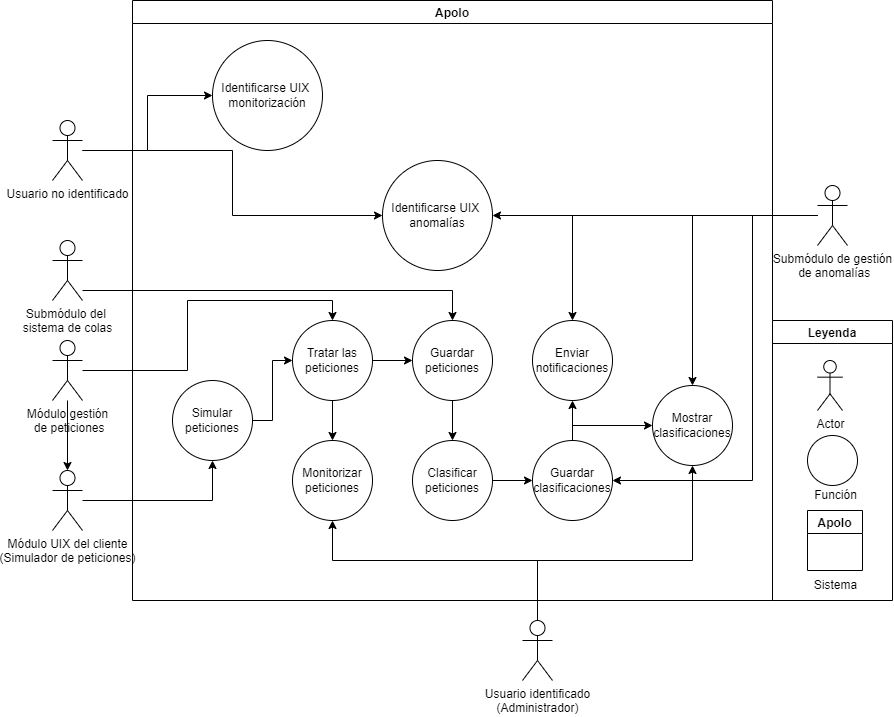

The diagram above was exported from draw.io. Its source (the exported page's mxGraphModel, read from the mxfile embedded in the PNG):
<mxGraphModel dx="1730" dy="1068" grid="1" gridSize="10" guides="1" tooltips="1" connect="1" arrows="1" fold="1" page="1" pageScale="1" pageWidth="827" pageHeight="1169" math="0" shadow="0">
  <root>
    <mxCell id="0" />
    <mxCell id="1" parent="0" />
    <mxCell id="yXJlHbisKhjz7qCMfgl8-4" value="Apolo" style="swimlane;startSize=23;" parent="1" vertex="1">
      <mxGeometry x="360" y="120" width="640" height="600" as="geometry" />
    </mxCell>
    <mxCell id="yXJlHbisKhjz7qCMfgl8-12" value="Identificarse UIX&amp;nbsp; monitorización" style="ellipse;whiteSpace=wrap;html=1;aspect=fixed;" parent="yXJlHbisKhjz7qCMfgl8-4" vertex="1">
      <mxGeometry x="80" y="40" width="110" height="110" as="geometry" />
    </mxCell>
    <mxCell id="yXJlHbisKhjz7qCMfgl8-17" value="Identificarse UIX&amp;nbsp; anomalías" style="ellipse;whiteSpace=wrap;html=1;aspect=fixed;" parent="yXJlHbisKhjz7qCMfgl8-4" vertex="1">
      <mxGeometry x="250" y="160" width="110" height="110" as="geometry" />
    </mxCell>
    <mxCell id="XKGY2Oq6qwCoMbb1oTou-23" style="edgeStyle=orthogonalEdgeStyle;rounded=0;orthogonalLoop=1;jettySize=auto;html=1;entryX=0;entryY=0.5;entryDx=0;entryDy=0;" edge="1" parent="yXJlHbisKhjz7qCMfgl8-4" source="yXJlHbisKhjz7qCMfgl8-21" target="yXJlHbisKhjz7qCMfgl8-20">
      <mxGeometry relative="1" as="geometry" />
    </mxCell>
    <mxCell id="yXJlHbisKhjz7qCMfgl8-21" value="Simular peticiones" style="ellipse;whiteSpace=wrap;html=1;aspect=fixed;" parent="yXJlHbisKhjz7qCMfgl8-4" vertex="1">
      <mxGeometry x="40" y="380" width="80" height="80" as="geometry" />
    </mxCell>
    <mxCell id="yXJlHbisKhjz7qCMfgl8-24" value="Monitorizar peticiones" style="ellipse;whiteSpace=wrap;html=1;aspect=fixed;" parent="yXJlHbisKhjz7qCMfgl8-4" vertex="1">
      <mxGeometry x="160" y="440" width="80" height="80" as="geometry" />
    </mxCell>
    <mxCell id="XKGY2Oq6qwCoMbb1oTou-26" style="edgeStyle=orthogonalEdgeStyle;rounded=0;orthogonalLoop=1;jettySize=auto;html=1;" edge="1" parent="yXJlHbisKhjz7qCMfgl8-4" source="yXJlHbisKhjz7qCMfgl8-30" target="yXJlHbisKhjz7qCMfgl8-32">
      <mxGeometry relative="1" as="geometry" />
    </mxCell>
    <mxCell id="yXJlHbisKhjz7qCMfgl8-30" value="Guardar peticiones" style="ellipse;whiteSpace=wrap;html=1;aspect=fixed;" parent="yXJlHbisKhjz7qCMfgl8-4" vertex="1">
      <mxGeometry x="280" y="320" width="80" height="80" as="geometry" />
    </mxCell>
    <mxCell id="XKGY2Oq6qwCoMbb1oTou-27" style="edgeStyle=orthogonalEdgeStyle;rounded=0;orthogonalLoop=1;jettySize=auto;html=1;" edge="1" parent="yXJlHbisKhjz7qCMfgl8-4" source="yXJlHbisKhjz7qCMfgl8-32" target="yXJlHbisKhjz7qCMfgl8-57">
      <mxGeometry relative="1" as="geometry" />
    </mxCell>
    <mxCell id="yXJlHbisKhjz7qCMfgl8-32" value="Clasificar peticiones" style="ellipse;whiteSpace=wrap;html=1;aspect=fixed;" parent="yXJlHbisKhjz7qCMfgl8-4" vertex="1">
      <mxGeometry x="280" y="440" width="80" height="80" as="geometry" />
    </mxCell>
    <mxCell id="XKGY2Oq6qwCoMbb1oTou-24" style="edgeStyle=orthogonalEdgeStyle;rounded=0;orthogonalLoop=1;jettySize=auto;html=1;" edge="1" parent="yXJlHbisKhjz7qCMfgl8-4" source="yXJlHbisKhjz7qCMfgl8-20" target="yXJlHbisKhjz7qCMfgl8-24">
      <mxGeometry relative="1" as="geometry" />
    </mxCell>
    <mxCell id="XKGY2Oq6qwCoMbb1oTou-25" style="edgeStyle=orthogonalEdgeStyle;rounded=0;orthogonalLoop=1;jettySize=auto;html=1;" edge="1" parent="yXJlHbisKhjz7qCMfgl8-4" source="yXJlHbisKhjz7qCMfgl8-20" target="yXJlHbisKhjz7qCMfgl8-30">
      <mxGeometry relative="1" as="geometry" />
    </mxCell>
    <mxCell id="yXJlHbisKhjz7qCMfgl8-20" value="Tratar las peticiones" style="ellipse;whiteSpace=wrap;html=1;aspect=fixed;" parent="yXJlHbisKhjz7qCMfgl8-4" vertex="1">
      <mxGeometry x="160" y="320" width="80" height="80" as="geometry" />
    </mxCell>
    <mxCell id="yXJlHbisKhjz7qCMfgl8-33" value="Enviar notificaciones" style="ellipse;whiteSpace=wrap;html=1;aspect=fixed;" parent="yXJlHbisKhjz7qCMfgl8-4" vertex="1">
      <mxGeometry x="400" y="320" width="80" height="80" as="geometry" />
    </mxCell>
    <mxCell id="XKGY2Oq6qwCoMbb1oTou-14" style="edgeStyle=orthogonalEdgeStyle;rounded=0;orthogonalLoop=1;jettySize=auto;html=1;" edge="1" parent="yXJlHbisKhjz7qCMfgl8-4" source="yXJlHbisKhjz7qCMfgl8-57" target="yXJlHbisKhjz7qCMfgl8-33">
      <mxGeometry relative="1" as="geometry" />
    </mxCell>
    <mxCell id="XKGY2Oq6qwCoMbb1oTou-15" style="edgeStyle=orthogonalEdgeStyle;rounded=0;orthogonalLoop=1;jettySize=auto;html=1;" edge="1" parent="yXJlHbisKhjz7qCMfgl8-4" source="yXJlHbisKhjz7qCMfgl8-57" target="yXJlHbisKhjz7qCMfgl8-31">
      <mxGeometry relative="1" as="geometry">
        <Array as="points">
          <mxPoint x="440" y="425" />
        </Array>
      </mxGeometry>
    </mxCell>
    <mxCell id="yXJlHbisKhjz7qCMfgl8-57" value="Guardar clasificaciones" style="ellipse;whiteSpace=wrap;html=1;aspect=fixed;" parent="yXJlHbisKhjz7qCMfgl8-4" vertex="1">
      <mxGeometry x="400" y="440" width="80" height="80" as="geometry" />
    </mxCell>
    <mxCell id="yXJlHbisKhjz7qCMfgl8-31" value="Mostrar clasificaciones" style="ellipse;whiteSpace=wrap;html=1;aspect=fixed;" parent="yXJlHbisKhjz7qCMfgl8-4" vertex="1">
      <mxGeometry x="520" y="385" width="80" height="80" as="geometry" />
    </mxCell>
    <mxCell id="XKGY2Oq6qwCoMbb1oTou-20" style="edgeStyle=orthogonalEdgeStyle;rounded=0;orthogonalLoop=1;jettySize=auto;html=1;entryX=0;entryY=0.5;entryDx=0;entryDy=0;" edge="1" parent="1" source="yXJlHbisKhjz7qCMfgl8-5" target="yXJlHbisKhjz7qCMfgl8-12">
      <mxGeometry relative="1" as="geometry" />
    </mxCell>
    <mxCell id="XKGY2Oq6qwCoMbb1oTou-21" style="edgeStyle=orthogonalEdgeStyle;rounded=0;orthogonalLoop=1;jettySize=auto;html=1;" edge="1" parent="1" source="yXJlHbisKhjz7qCMfgl8-5" target="yXJlHbisKhjz7qCMfgl8-17">
      <mxGeometry relative="1" as="geometry" />
    </mxCell>
    <mxCell id="yXJlHbisKhjz7qCMfgl8-5" value="Usuario no identificado&lt;br&gt;" style="shape=umlActor;verticalLabelPosition=bottom;verticalAlign=top;html=1;outlineConnect=0;" parent="1" vertex="1">
      <mxGeometry x="280" y="240" width="30" height="60" as="geometry" />
    </mxCell>
    <mxCell id="XKGY2Oq6qwCoMbb1oTou-18" style="edgeStyle=orthogonalEdgeStyle;rounded=0;orthogonalLoop=1;jettySize=auto;html=1;" edge="1" parent="1" source="yXJlHbisKhjz7qCMfgl8-6" target="yXJlHbisKhjz7qCMfgl8-31">
      <mxGeometry relative="1" as="geometry">
        <Array as="points">
          <mxPoint x="765" y="680" />
          <mxPoint x="920" y="680" />
        </Array>
      </mxGeometry>
    </mxCell>
    <mxCell id="XKGY2Oq6qwCoMbb1oTou-19" style="edgeStyle=orthogonalEdgeStyle;rounded=0;orthogonalLoop=1;jettySize=auto;html=1;" edge="1" parent="1" source="yXJlHbisKhjz7qCMfgl8-6" target="yXJlHbisKhjz7qCMfgl8-24">
      <mxGeometry relative="1" as="geometry">
        <Array as="points">
          <mxPoint x="765" y="680" />
          <mxPoint x="560" y="680" />
        </Array>
      </mxGeometry>
    </mxCell>
    <mxCell id="yXJlHbisKhjz7qCMfgl8-6" value="Usuario identificado&lt;br&gt;(Administrador)&lt;br&gt;" style="shape=umlActor;verticalLabelPosition=bottom;verticalAlign=top;html=1;outlineConnect=0;" parent="1" vertex="1">
      <mxGeometry x="750" y="740" width="30" height="60" as="geometry" />
    </mxCell>
    <mxCell id="XKGY2Oq6qwCoMbb1oTou-29" style="edgeStyle=orthogonalEdgeStyle;rounded=0;orthogonalLoop=1;jettySize=auto;html=1;entryX=0.5;entryY=0;entryDx=0;entryDy=0;" edge="1" parent="1" source="yXJlHbisKhjz7qCMfgl8-7" target="yXJlHbisKhjz7qCMfgl8-30">
      <mxGeometry relative="1" as="geometry">
        <Array as="points">
          <mxPoint x="680" y="410" />
        </Array>
      </mxGeometry>
    </mxCell>
    <mxCell id="yXJlHbisKhjz7qCMfgl8-7" value="Submódulo del &lt;br&gt;sistema de colas" style="shape=umlActor;verticalLabelPosition=bottom;verticalAlign=top;html=1;outlineConnect=0;" parent="1" vertex="1">
      <mxGeometry x="280" y="360" width="30" height="60" as="geometry" />
    </mxCell>
    <mxCell id="XKGY2Oq6qwCoMbb1oTou-22" style="edgeStyle=orthogonalEdgeStyle;rounded=0;orthogonalLoop=1;jettySize=auto;html=1;" edge="1" parent="1" source="yXJlHbisKhjz7qCMfgl8-8" target="yXJlHbisKhjz7qCMfgl8-21">
      <mxGeometry relative="1" as="geometry" />
    </mxCell>
    <mxCell id="yXJlHbisKhjz7qCMfgl8-8" value="Módulo UIX del cliente&lt;br&gt;(Simulador de peticiones)" style="shape=umlActor;verticalLabelPosition=bottom;verticalAlign=top;html=1;outlineConnect=0;" parent="1" vertex="1">
      <mxGeometry x="280" y="590" width="30" height="60" as="geometry" />
    </mxCell>
    <mxCell id="XKGY2Oq6qwCoMbb1oTou-31" style="edgeStyle=orthogonalEdgeStyle;rounded=0;orthogonalLoop=1;jettySize=auto;html=1;entryX=0.5;entryY=0;entryDx=0;entryDy=0;" edge="1" parent="1" source="yXJlHbisKhjz7qCMfgl8-9" target="yXJlHbisKhjz7qCMfgl8-20">
      <mxGeometry relative="1" as="geometry" />
    </mxCell>
    <mxCell id="XKGY2Oq6qwCoMbb1oTou-32" value="" style="edgeStyle=orthogonalEdgeStyle;rounded=0;orthogonalLoop=1;jettySize=auto;html=1;" edge="1" parent="1" source="yXJlHbisKhjz7qCMfgl8-9" target="yXJlHbisKhjz7qCMfgl8-8">
      <mxGeometry relative="1" as="geometry" />
    </mxCell>
    <mxCell id="yXJlHbisKhjz7qCMfgl8-9" value="Módulo gestión&lt;br&gt;&amp;nbsp;de peticiones" style="shape=umlActor;verticalLabelPosition=bottom;verticalAlign=top;html=1;outlineConnect=0;" parent="1" vertex="1">
      <mxGeometry x="280" y="460" width="30" height="60" as="geometry" />
    </mxCell>
    <mxCell id="XKGY2Oq6qwCoMbb1oTou-10" style="edgeStyle=orthogonalEdgeStyle;rounded=0;orthogonalLoop=1;jettySize=auto;html=1;" edge="1" parent="1" source="yXJlHbisKhjz7qCMfgl8-11" target="yXJlHbisKhjz7qCMfgl8-17">
      <mxGeometry relative="1" as="geometry" />
    </mxCell>
    <mxCell id="XKGY2Oq6qwCoMbb1oTou-11" style="edgeStyle=orthogonalEdgeStyle;rounded=0;orthogonalLoop=1;jettySize=auto;html=1;" edge="1" parent="1" source="yXJlHbisKhjz7qCMfgl8-11" target="yXJlHbisKhjz7qCMfgl8-31">
      <mxGeometry relative="1" as="geometry" />
    </mxCell>
    <mxCell id="XKGY2Oq6qwCoMbb1oTou-12" style="edgeStyle=orthogonalEdgeStyle;rounded=0;orthogonalLoop=1;jettySize=auto;html=1;" edge="1" parent="1" source="yXJlHbisKhjz7qCMfgl8-11" target="yXJlHbisKhjz7qCMfgl8-33">
      <mxGeometry relative="1" as="geometry" />
    </mxCell>
    <mxCell id="XKGY2Oq6qwCoMbb1oTou-13" style="edgeStyle=orthogonalEdgeStyle;rounded=0;orthogonalLoop=1;jettySize=auto;html=1;entryX=1;entryY=0.5;entryDx=0;entryDy=0;" edge="1" parent="1" source="yXJlHbisKhjz7qCMfgl8-11" target="yXJlHbisKhjz7qCMfgl8-57">
      <mxGeometry relative="1" as="geometry">
        <Array as="points">
          <mxPoint x="980" y="335" />
          <mxPoint x="980" y="600" />
        </Array>
      </mxGeometry>
    </mxCell>
    <mxCell id="yXJlHbisKhjz7qCMfgl8-11" value="Submódulo de gestión&lt;br&gt;&amp;nbsp;de anomalías" style="shape=umlActor;verticalLabelPosition=bottom;verticalAlign=top;html=1;outlineConnect=0;" parent="1" vertex="1">
      <mxGeometry x="1045" y="305" width="30" height="60" as="geometry" />
    </mxCell>
    <mxCell id="yXJlHbisKhjz7qCMfgl8-61" value="Leyenda" style="swimlane;" parent="1" vertex="1">
      <mxGeometry x="1000" y="440" width="120" height="280" as="geometry" />
    </mxCell>
    <mxCell id="yXJlHbisKhjz7qCMfgl8-63" value="" style="ellipse;whiteSpace=wrap;html=1;aspect=fixed;" parent="yXJlHbisKhjz7qCMfgl8-61" vertex="1">
      <mxGeometry x="35" y="115" width="50" height="50" as="geometry" />
    </mxCell>
    <mxCell id="yXJlHbisKhjz7qCMfgl8-64" value="Función" style="text;html=1;align=center;verticalAlign=middle;resizable=0;points=[];autosize=1;strokeColor=none;fillColor=none;" parent="yXJlHbisKhjz7qCMfgl8-61" vertex="1">
      <mxGeometry x="27.5" y="160" width="70" height="30" as="geometry" />
    </mxCell>
    <mxCell id="yXJlHbisKhjz7qCMfgl8-65" value="Apolo" style="swimlane;startSize=23;" parent="yXJlHbisKhjz7qCMfgl8-61" vertex="1">
      <mxGeometry x="35" y="190" width="55" height="60" as="geometry" />
    </mxCell>
    <mxCell id="yXJlHbisKhjz7qCMfgl8-66" value="Sistema" style="text;html=1;align=center;verticalAlign=middle;resizable=0;points=[];autosize=1;strokeColor=none;fillColor=none;" parent="yXJlHbisKhjz7qCMfgl8-61" vertex="1">
      <mxGeometry x="27.5" y="250" width="70" height="30" as="geometry" />
    </mxCell>
    <mxCell id="XKGY2Oq6qwCoMbb1oTou-8" value="Actor" style="shape=umlActor;verticalLabelPosition=bottom;verticalAlign=top;html=1;outlineConnect=0;" vertex="1" parent="yXJlHbisKhjz7qCMfgl8-61">
      <mxGeometry x="45" y="40" width="25" height="50" as="geometry" />
    </mxCell>
  </root>
</mxGraphModel>